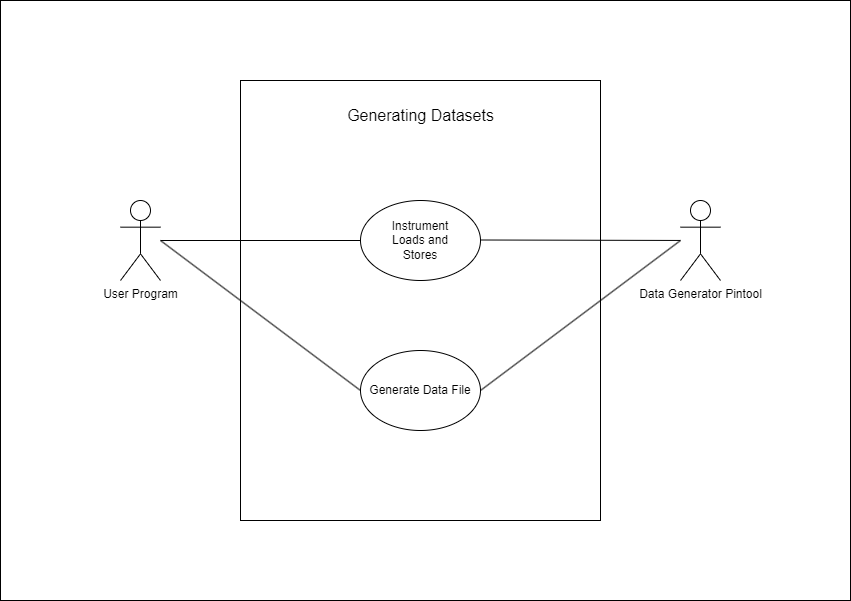

The diagram above was exported from draw.io. Its source (the exported page's mxGraphModel, read from the mxfile embedded in the PNG):
<mxGraphModel dx="1434" dy="738" grid="1" gridSize="10" guides="1" tooltips="1" connect="1" arrows="1" fold="1" page="1" pageScale="1" pageWidth="850" pageHeight="1100" background="#ffffff" math="0" shadow="0">
  <root>
    <mxCell id="0" />
    <mxCell id="1" parent="0" />
    <mxCell id="_u0vN6gQVMYi8fhz0ky_-12" value="" style="rounded=0;whiteSpace=wrap;html=1;fillColor=none;" parent="1" vertex="1">
      <mxGeometry y="40" width="850" height="600" as="geometry" />
    </mxCell>
    <mxCell id="_u0vN6gQVMYi8fhz0ky_-10" value="" style="rounded=0;whiteSpace=wrap;html=1;gradientColor=default;fillColor=none;" parent="1" vertex="1">
      <mxGeometry x="240" y="120" width="360" height="440" as="geometry" />
    </mxCell>
    <mxCell id="_u0vN6gQVMYi8fhz0ky_-1" value="Data Generator Pintool" style="shape=umlActor;verticalLabelPosition=bottom;verticalAlign=top;html=1;outlineConnect=0;" parent="1" vertex="1">
      <mxGeometry x="680" y="240" width="40" height="80" as="geometry" />
    </mxCell>
    <mxCell id="_u0vN6gQVMYi8fhz0ky_-2" value="User Program" style="shape=umlActor;verticalLabelPosition=bottom;verticalAlign=top;html=1;outlineConnect=0;" parent="1" vertex="1">
      <mxGeometry x="120" y="240" width="40" height="80" as="geometry" />
    </mxCell>
    <mxCell id="_u0vN6gQVMYi8fhz0ky_-5" value="" style="ellipse;whiteSpace=wrap;html=1;" parent="1" vertex="1">
      <mxGeometry x="360" y="240" width="120" height="80" as="geometry" />
    </mxCell>
    <mxCell id="_u0vN6gQVMYi8fhz0ky_-4" value="Instrument Loads and Stores" style="text;html=1;align=center;verticalAlign=middle;whiteSpace=wrap;rounded=0;" parent="1" vertex="1">
      <mxGeometry x="385" y="255" width="70" height="50" as="geometry" />
    </mxCell>
    <mxCell id="_u0vN6gQVMYi8fhz0ky_-6" value="Generate Data File" style="ellipse;whiteSpace=wrap;html=1;" parent="1" vertex="1">
      <mxGeometry x="360" y="390" width="120" height="80" as="geometry" />
    </mxCell>
    <mxCell id="_u0vN6gQVMYi8fhz0ky_-8" value="" style="endArrow=none;html=1;rounded=0;entryX=0;entryY=0.5;entryDx=0;entryDy=0;" parent="1" source="_u0vN6gQVMYi8fhz0ky_-2" target="_u0vN6gQVMYi8fhz0ky_-5" edge="1">
      <mxGeometry width="50" height="50" relative="1" as="geometry">
        <mxPoint x="230" y="305" as="sourcePoint" />
        <mxPoint x="280" y="255" as="targetPoint" />
      </mxGeometry>
    </mxCell>
    <mxCell id="_u0vN6gQVMYi8fhz0ky_-9" value="" style="endArrow=none;html=1;rounded=0;" parent="1" target="_u0vN6gQVMYi8fhz0ky_-1" edge="1">
      <mxGeometry width="50" height="50" relative="1" as="geometry">
        <mxPoint x="480" y="279.5" as="sourcePoint" />
        <mxPoint x="640" y="279.5" as="targetPoint" />
      </mxGeometry>
    </mxCell>
    <mxCell id="_u0vN6gQVMYi8fhz0ky_-11" value="&lt;font style=&quot;font-size: 16px;&quot;&gt;Generating Datasets&lt;/font&gt;" style="text;html=1;align=center;verticalAlign=middle;whiteSpace=wrap;rounded=0;" parent="1" vertex="1">
      <mxGeometry x="343.75" y="130" width="152.5" height="50" as="geometry" />
    </mxCell>
    <mxCell id="5HhMK0Wwtw0NOIjxBA4p-1" value="" style="endArrow=none;html=1;rounded=0;exitX=0;exitY=0.5;exitDx=0;exitDy=0;" edge="1" parent="1" source="_u0vN6gQVMYi8fhz0ky_-6">
      <mxGeometry width="50" height="50" relative="1" as="geometry">
        <mxPoint x="280" y="410" as="sourcePoint" />
        <mxPoint x="160" y="280" as="targetPoint" />
      </mxGeometry>
    </mxCell>
    <mxCell id="5HhMK0Wwtw0NOIjxBA4p-2" value="" style="endArrow=none;html=1;rounded=0;entryX=1;entryY=0.5;entryDx=0;entryDy=0;" edge="1" parent="1" target="_u0vN6gQVMYi8fhz0ky_-6">
      <mxGeometry width="50" height="50" relative="1" as="geometry">
        <mxPoint x="680" y="280" as="sourcePoint" />
        <mxPoint x="520" y="340" as="targetPoint" />
      </mxGeometry>
    </mxCell>
  </root>
</mxGraphModel>